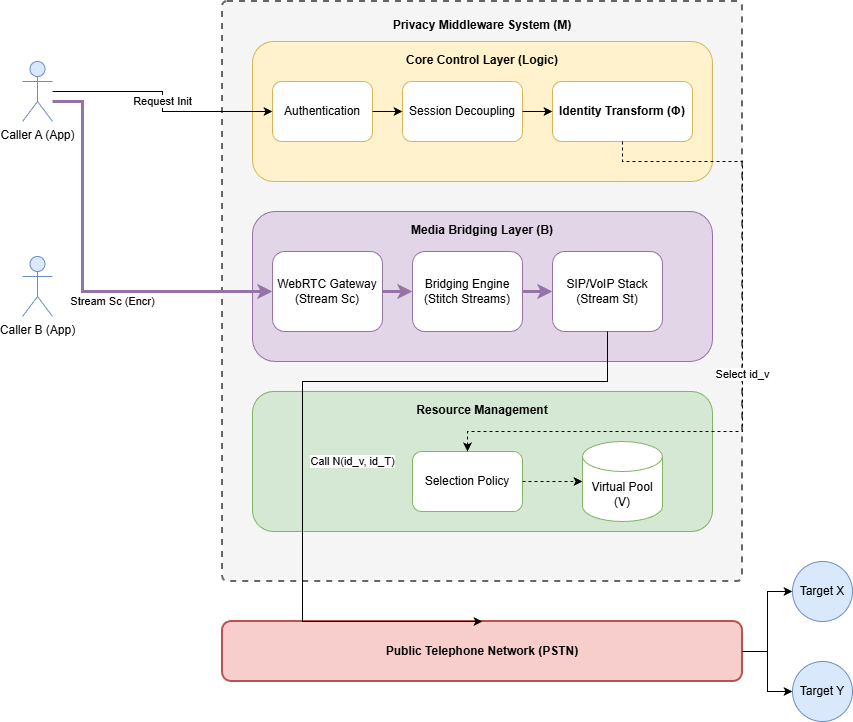

The diagram above was exported from draw.io. Its source (the exported page's mxGraphModel, read from the mxfile embedded in the PNG):
<mxGraphModel dx="1427" dy="898" grid="1" gridSize="10" guides="1" tooltips="1" connect="1" arrows="1" fold="1" page="1" pageScale="1" pageWidth="827" pageHeight="1169" math="0" shadow="0">
  <root>
    <mxCell id="0" />
    <mxCell id="1" parent="0" />
    <mxCell id="BzG_c9uWqPsVV98bfQYK-1" parent="1" style="rounded=1;whiteSpace=wrap;html=1;absoluteArcSize=1;arcSize=10;fillColor=#f5f5f5;strokeColor=#666666;strokeWidth=2;verticalAlign=top;dashed=1;spacingTop=10;" value="&lt;b&gt;Privacy Middleware System (M)&lt;/b&gt;" vertex="1">
      <mxGeometry height="580" width="520" x="940" y="190" as="geometry" />
    </mxCell>
    <mxCell id="BzG_c9uWqPsVV98bfQYK-2" parent="1" style="rounded=1;whiteSpace=wrap;html=1;fillColor=#fff2cc;strokeColor=#d6b656;verticalAlign=top;spacingTop=5;fontStyle=1" value="Core Control Layer (Logic)" vertex="1">
      <mxGeometry height="140" width="460" x="970" y="230" as="geometry" />
    </mxCell>
    <mxCell id="BzG_c9uWqPsVV98bfQYK-3" parent="1" style="rounded=1;whiteSpace=wrap;html=1;fillColor=#ffffff;strokeColor=#d6b656;" value="Authentication" vertex="1">
      <mxGeometry height="60" width="100" x="990" y="270" as="geometry" />
    </mxCell>
    <mxCell id="BzG_c9uWqPsVV98bfQYK-4" parent="1" style="rounded=1;whiteSpace=wrap;html=1;fillColor=#ffffff;strokeColor=#d6b656;" value="Session Decoupling" vertex="1">
      <mxGeometry height="60" width="120" x="1120" y="270" as="geometry" />
    </mxCell>
    <mxCell id="BzG_c9uWqPsVV98bfQYK-5" parent="1" style="rounded=1;whiteSpace=wrap;html=1;fillColor=#ffffff;strokeColor=#d6b656;fontStyle=1" value="Identity Transform (Φ)" vertex="1">
      <mxGeometry height="60" width="140" x="1270" y="270" as="geometry" />
    </mxCell>
    <mxCell id="BzG_c9uWqPsVV98bfQYK-6" parent="1" style="rounded=1;whiteSpace=wrap;html=1;fillColor=#e1d5e7;strokeColor=#9673a6;verticalAlign=top;spacingTop=5;fontStyle=1" value="Media Bridging Layer (B)" vertex="1">
      <mxGeometry height="150" width="460" x="970" y="400" as="geometry" />
    </mxCell>
    <mxCell id="BzG_c9uWqPsVV98bfQYK-7" parent="1" style="rounded=1;whiteSpace=wrap;html=1;fillColor=#ffffff;strokeColor=#9673a6;" value="WebRTC Gateway&lt;br&gt;(Stream Sc)" vertex="1">
      <mxGeometry height="80" width="110" x="990" y="440" as="geometry" />
    </mxCell>
    <mxCell id="BzG_c9uWqPsVV98bfQYK-8" parent="1" style="rounded=1;whiteSpace=wrap;html=1;fillColor=#ffffff;strokeColor=#9673a6;" value="Bridging Engine&lt;br&gt;(Stitch Streams)" vertex="1">
      <mxGeometry height="80" width="110" x="1130" y="440" as="geometry" />
    </mxCell>
    <mxCell id="BzG_c9uWqPsVV98bfQYK-9" parent="1" style="rounded=1;whiteSpace=wrap;html=1;fillColor=#ffffff;strokeColor=#9673a6;" value="SIP/VoIP Stack&lt;br&gt;(Stream St)" vertex="1">
      <mxGeometry height="80" width="110" x="1270" y="440" as="geometry" />
    </mxCell>
    <mxCell id="BzG_c9uWqPsVV98bfQYK-10" parent="1" style="rounded=1;whiteSpace=wrap;html=1;fillColor=#d5e8d4;strokeColor=#82b366;verticalAlign=top;spacingTop=5;fontStyle=1" value="Resource Management" vertex="1">
      <mxGeometry height="140" width="460" x="970" y="580" as="geometry" />
    </mxCell>
    <mxCell id="BzG_c9uWqPsVV98bfQYK-11" parent="1" style="rounded=1;whiteSpace=wrap;html=1;fillColor=#ffffff;strokeColor=#82b366;" value="Selection Policy" vertex="1">
      <mxGeometry height="60" width="110" x="1130" y="640" as="geometry" />
    </mxCell>
    <mxCell id="BzG_c9uWqPsVV98bfQYK-12" parent="1" style="shape=cylinder3;whiteSpace=wrap;html=1;boundedLbl=1;backgroundOutline=1;size=15;fillColor=#ffffff;strokeColor=#82b366;" value="Virtual Pool (V)" vertex="1">
      <mxGeometry height="80" width="80" x="1300" y="630" as="geometry" />
    </mxCell>
    <mxCell id="BzG_c9uWqPsVV98bfQYK-13" parent="1" style="shape=umlActor;verticalLabelPosition=bottom;verticalAlign=top;html=1;outlineConnect=0;fillColor=#dae8fc;strokeColor=#6c8ebf;" value="Caller A (App)" vertex="1">
      <mxGeometry height="60" width="30" x="740" y="250" as="geometry" />
    </mxCell>
    <mxCell id="BzG_c9uWqPsVV98bfQYK-14" parent="1" style="shape=umlActor;verticalLabelPosition=bottom;verticalAlign=top;html=1;outlineConnect=0;fillColor=#dae8fc;strokeColor=#6c8ebf;" value="Caller B (App)" vertex="1">
      <mxGeometry height="60" width="30" x="740" y="445" as="geometry" />
    </mxCell>
    <mxCell id="BzG_c9uWqPsVV98bfQYK-15" parent="1" style="rounded=1;whiteSpace=wrap;html=1;fillColor=#f8cecc;strokeColor=#b85450;strokeWidth=2;" value="&lt;b&gt;Public Telephone Network (PSTN)&lt;/b&gt;" vertex="1">
      <mxGeometry height="60" width="520" x="940" y="810" as="geometry" />
    </mxCell>
    <mxCell id="BzG_c9uWqPsVV98bfQYK-16" parent="1" style="ellipse;whiteSpace=wrap;html=1;aspect=fixed;fillColor=#dae8fc;strokeColor=#6c8ebf;" value="Target X" vertex="1">
      <mxGeometry height="60" width="60" x="1510" y="750" as="geometry" />
    </mxCell>
    <mxCell id="BzG_c9uWqPsVV98bfQYK-17" parent="1" style="ellipse;whiteSpace=wrap;html=1;aspect=fixed;fillColor=#dae8fc;strokeColor=#6c8ebf;" value="Target Y" vertex="1">
      <mxGeometry height="60" width="60" x="1510" y="850" as="geometry" />
    </mxCell>
    <mxCell id="BzG_c9uWqPsVV98bfQYK-18" edge="1" parent="1" source="BzG_c9uWqPsVV98bfQYK-13" style="edgeStyle=orthogonalEdgeStyle;rounded=0;orthogonalLoop=1;jettySize=auto;html=1;entryX=0;entryY=0.5;entryDx=0;entryDy=0;" target="BzG_c9uWqPsVV98bfQYK-3" value="Request Init">
      <mxGeometry relative="1" as="geometry" />
    </mxCell>
    <mxCell id="BzG_c9uWqPsVV98bfQYK-19" edge="1" parent="1" source="BzG_c9uWqPsVV98bfQYK-13" style="edgeStyle=orthogonalEdgeStyle;rounded=0;orthogonalLoop=1;jettySize=auto;html=1;entryX=0;entryY=0.5;entryDx=0;entryDy=0;strokeWidth=3;fillColor=#e1d5e7;strokeColor=#9673a6;" target="BzG_c9uWqPsVV98bfQYK-7" value="Stream Sc (Encr)">
      <mxGeometry relative="1" x="0.2195" y="-10" as="geometry">
        <mxPoint x="1" as="offset" />
        <Array as="points">
          <mxPoint x="800" y="290" />
          <mxPoint x="800" y="480" />
        </Array>
      </mxGeometry>
    </mxCell>
    <mxCell id="BzG_c9uWqPsVV98bfQYK-20" edge="1" parent="1" source="BzG_c9uWqPsVV98bfQYK-3" style="edgeStyle=orthogonalEdgeStyle;rounded=0;orthogonalLoop=1;jettySize=auto;html=1;" target="BzG_c9uWqPsVV98bfQYK-4" value="">
      <mxGeometry relative="1" as="geometry" />
    </mxCell>
    <mxCell id="BzG_c9uWqPsVV98bfQYK-21" edge="1" parent="1" source="BzG_c9uWqPsVV98bfQYK-4" style="edgeStyle=orthogonalEdgeStyle;rounded=0;orthogonalLoop=1;jettySize=auto;html=1;" target="BzG_c9uWqPsVV98bfQYK-5" value="">
      <mxGeometry relative="1" as="geometry" />
    </mxCell>
    <mxCell id="BzG_c9uWqPsVV98bfQYK-22" edge="1" parent="1" source="BzG_c9uWqPsVV98bfQYK-5" style="edgeStyle=orthogonalEdgeStyle;rounded=0;orthogonalLoop=1;jettySize=auto;html=1;entryX=0.5;entryY=0;entryDx=0;entryDy=0;dashed=1;" target="BzG_c9uWqPsVV98bfQYK-11" value="Select id_v">
      <mxGeometry relative="1" as="geometry">
        <Array as="points">
          <mxPoint x="1340" y="350" />
          <mxPoint x="1460" y="350" />
          <mxPoint x="1460" y="620" />
          <mxPoint x="1185" y="620" />
        </Array>
      </mxGeometry>
    </mxCell>
    <mxCell id="BzG_c9uWqPsVV98bfQYK-23" edge="1" parent="1" source="BzG_c9uWqPsVV98bfQYK-11" style="edgeStyle=orthogonalEdgeStyle;rounded=0;orthogonalLoop=1;jettySize=auto;html=1;entryX=0;entryY=0.5;entryDx=0;entryDy=0;entryPerimeter=0;dashed=1;" target="BzG_c9uWqPsVV98bfQYK-12" value="">
      <mxGeometry relative="1" as="geometry" />
    </mxCell>
    <mxCell id="BzG_c9uWqPsVV98bfQYK-24" edge="1" parent="1" source="BzG_c9uWqPsVV98bfQYK-7" style="edgeStyle=orthogonalEdgeStyle;rounded=0;orthogonalLoop=1;jettySize=auto;html=1;strokeWidth=3;strokeColor=#9673a6;" target="BzG_c9uWqPsVV98bfQYK-8" value="">
      <mxGeometry relative="1" as="geometry" />
    </mxCell>
    <mxCell id="BzG_c9uWqPsVV98bfQYK-25" edge="1" parent="1" source="BzG_c9uWqPsVV98bfQYK-8" style="edgeStyle=orthogonalEdgeStyle;rounded=0;orthogonalLoop=1;jettySize=auto;html=1;strokeWidth=3;strokeColor=#9673a6;" target="BzG_c9uWqPsVV98bfQYK-9" value="">
      <mxGeometry relative="1" as="geometry" />
    </mxCell>
    <mxCell id="BzG_c9uWqPsVV98bfQYK-26" edge="1" parent="1" source="BzG_c9uWqPsVV98bfQYK-9" style="edgeStyle=orthogonalEdgeStyle;rounded=0;orthogonalLoop=1;jettySize=auto;html=1;entryX=0.5;entryY=0;entryDx=0;entryDy=0;" target="BzG_c9uWqPsVV98bfQYK-15" value="Call N(id_v, id_T)">
      <mxGeometry relative="1" x="0.1226" y="50" as="geometry">
        <mxPoint as="offset" />
        <Array as="points">
          <mxPoint x="1325" y="570" />
          <mxPoint x="1020" y="570" />
          <mxPoint x="1020" y="810" />
        </Array>
      </mxGeometry>
    </mxCell>
    <mxCell id="BzG_c9uWqPsVV98bfQYK-27" edge="1" parent="1" source="BzG_c9uWqPsVV98bfQYK-15" style="edgeStyle=orthogonalEdgeStyle;rounded=0;orthogonalLoop=1;jettySize=auto;html=1;entryX=0;entryY=0.5;entryDx=0;entryDy=0;" target="BzG_c9uWqPsVV98bfQYK-16" value="">
      <mxGeometry relative="1" as="geometry" />
    </mxCell>
    <mxCell id="BzG_c9uWqPsVV98bfQYK-28" edge="1" parent="1" source="BzG_c9uWqPsVV98bfQYK-15" style="edgeStyle=orthogonalEdgeStyle;rounded=0;orthogonalLoop=1;jettySize=auto;html=1;entryX=0;entryY=0.5;entryDx=0;entryDy=0;" target="BzG_c9uWqPsVV98bfQYK-17" value="">
      <mxGeometry relative="1" as="geometry" />
    </mxCell>
  </root>
</mxGraphModel>